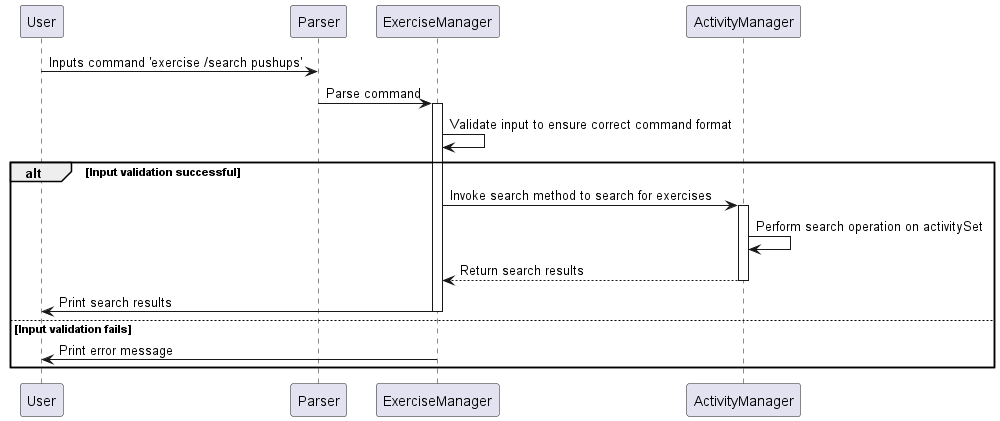

The diagram above was rendered by PlantUML. Its source (embedded in the PNG):
@startuml SequenceDiagram

participant User
participant Parser
participant ExerciseManager
participant ActivityManager

User -> Parser: Inputs command 'exercise /search pushups'
Parser -> ExerciseManager: Parse command
activate ExerciseManager
ExerciseManager -> ExerciseManager: Validate input to ensure correct command format
alt Input validation successful
    ExerciseManager -> ActivityManager: Invoke search method to search for exercises
    activate ActivityManager
    ActivityManager -> ActivityManager: Perform search operation on activitySet
    ActivityManager --> ExerciseManager: Return search results
    deactivate ActivityManager
    ExerciseManager -> User: Print search results
    deactivate ExerciseManager
else Input validation fails
    ExerciseManager -> User: Print error message
end

@enduml